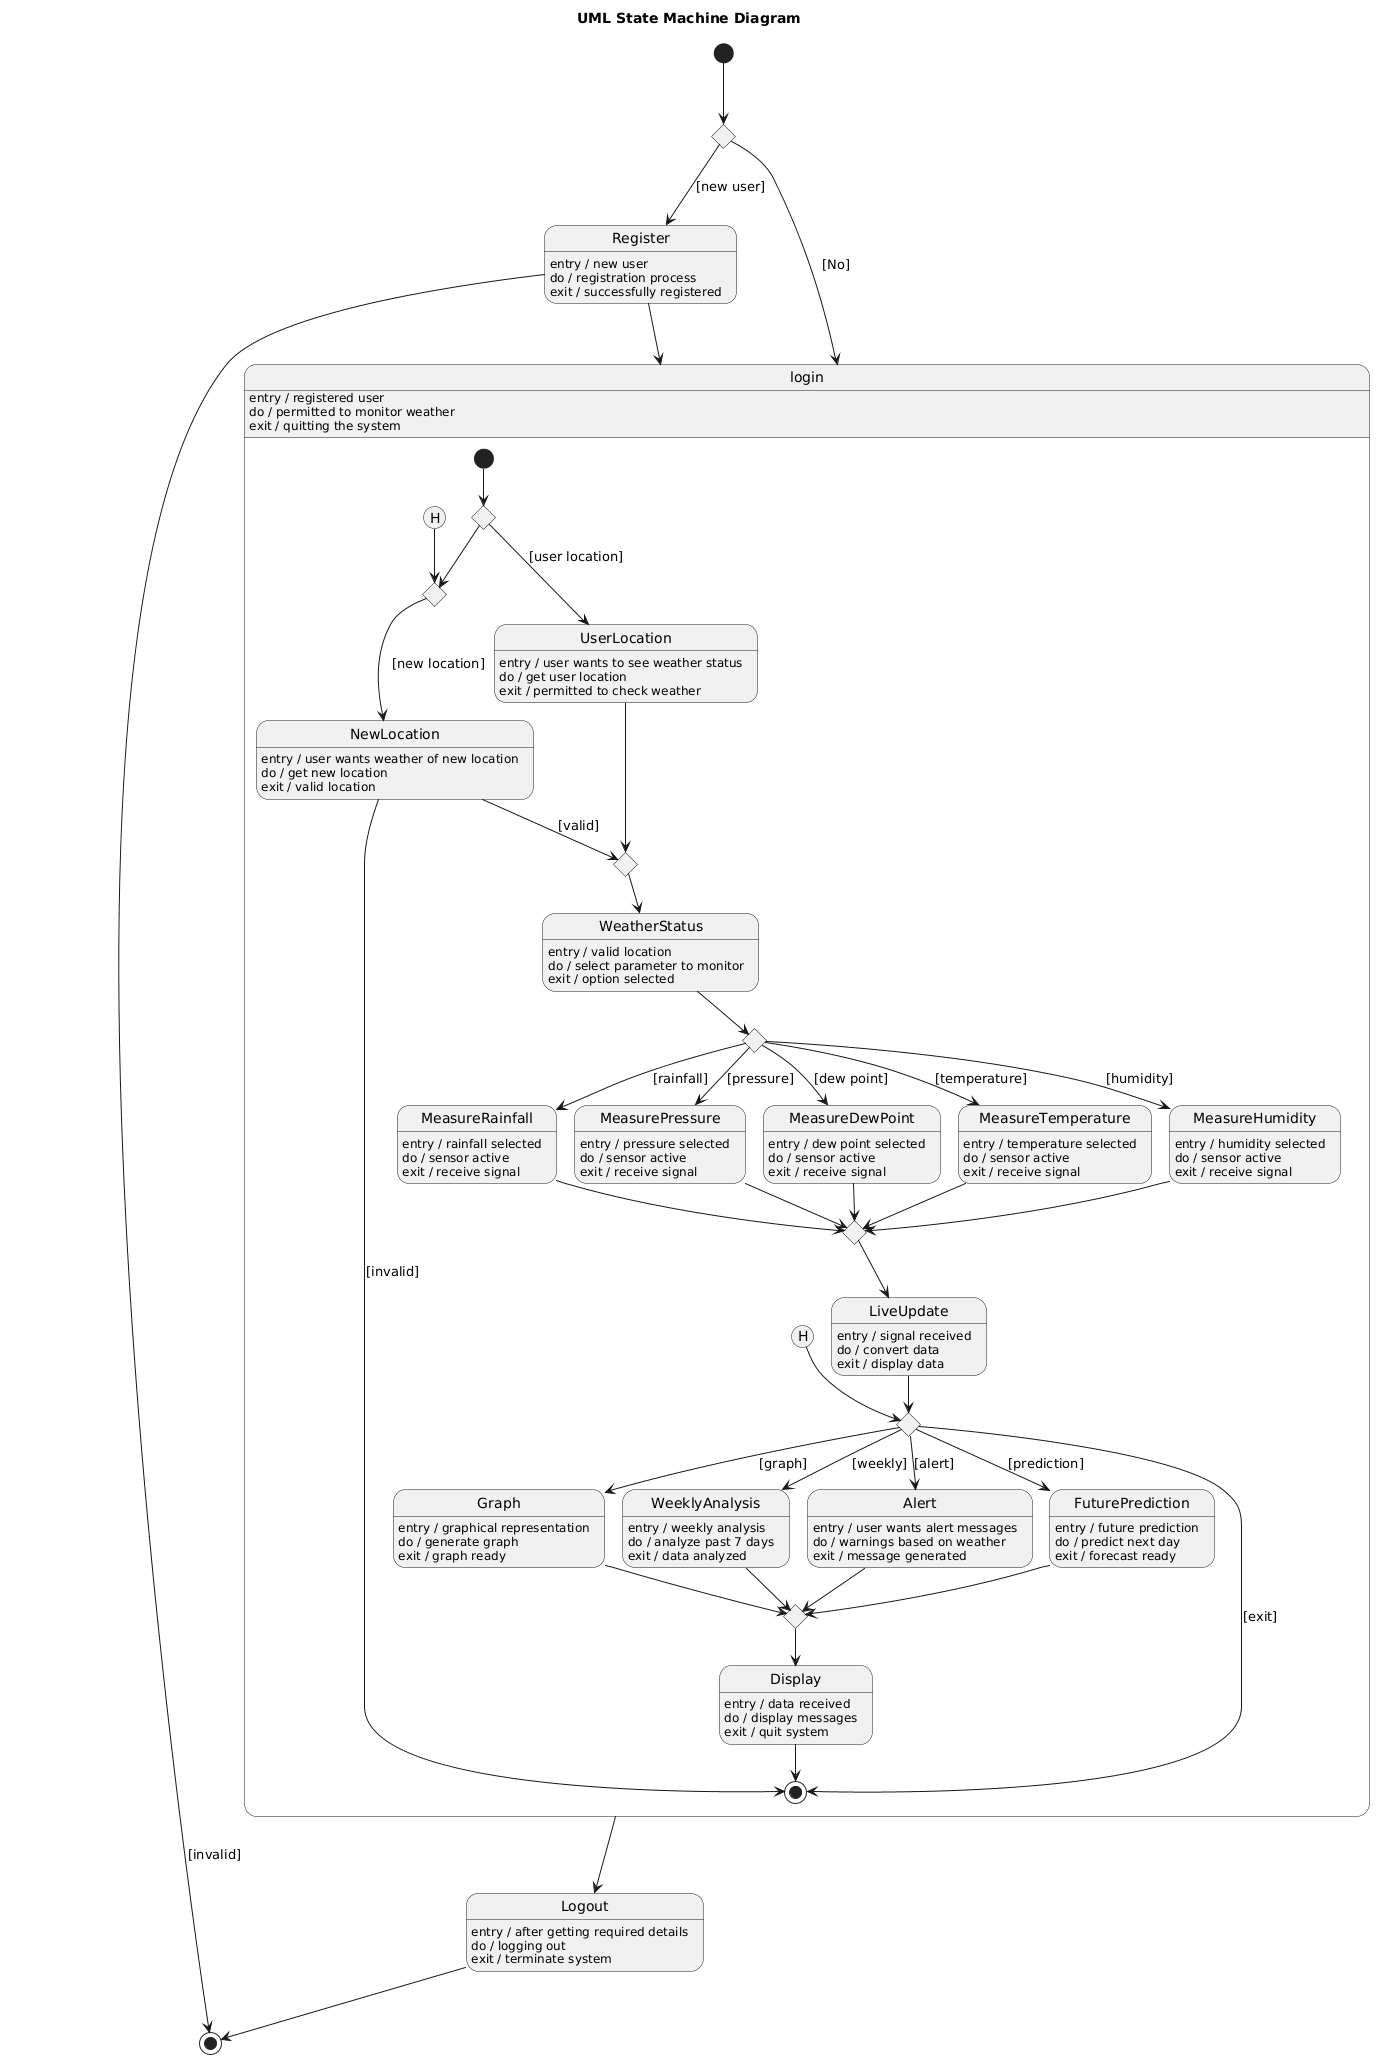

The diagram above was rendered by PlantUML. Its source (embedded in the PNG):
@startuml
title UML State Machine Diagram

[*] --> RegisterChoice

state RegisterChoice <<choice>>

RegisterChoice --> Register : [new user]
RegisterChoice --> LoginComposite : [No]

state Register
Register : entry / new user
Register : do / registration process
Register : exit / successfully registered

Register --> [*] : [invalid]
Register --> LoginComposite
state "login" as LoginComposite {

  LoginComposite : entry / registered user
  LoginComposite : do / permitted to monitor weather
  LoginComposite : exit / quitting the system

  state H <<history>>
  state startChoice <<choice>>
  state startChoice1 <<choice>>
  state locationChoice <<choice>>
  [*] --> startChoice

  startChoice --> UserLocation : [user location]
  startChoice --> startChoice1
  state UserLocation
  UserLocation : entry / user wants to see weather status
  UserLocation : do / get user location
  UserLocation : exit / permitted to check weather
  H --> startChoice1
  startChoice1 --> NewLocation : [new location]
  NewLocation --> locationChoice : [valid]
  UserLocation --> locationChoice
  state NewLocation
  NewLocation : entry / user wants weather of new location
  NewLocation : do / get new location
  NewLocation : exit / valid location

  locationChoice --> WeatherStatus 
  NewLocation --> [*] : [invalid]

  state WeatherStatus
  WeatherStatus : entry / valid location
  WeatherStatus : do / select parameter to monitor
  WeatherStatus : exit / option selected

  state SensorChoice <<choice>>

  WeatherStatus --> SensorChoice

  SensorChoice --> MeasureTemperature : [temperature]
  SensorChoice --> MeasureHumidity : [humidity]
  SensorChoice --> MeasureRainfall : [rainfall]
  SensorChoice --> MeasurePressure : [pressure]
  SensorChoice --> MeasureDewPoint : [dew point]

  state MeasureTemperature
  MeasureTemperature : entry / temperature selected
  MeasureTemperature : do / sensor active
  MeasureTemperature : exit / receive signal

  state MeasureHumidity
  MeasureHumidity : entry / humidity selected
  MeasureHumidity : do / sensor active
  MeasureHumidity : exit / receive signal

  state MeasureRainfall
  MeasureRainfall : entry / rainfall selected
  MeasureRainfall : do / sensor active
  MeasureRainfall : exit / receive signal

  state MeasurePressure
  MeasurePressure : entry / pressure selected
  MeasurePressure : do / sensor active
  MeasurePressure : exit / receive signal

  state MeasureDewPoint
  MeasureDewPoint : entry / dew point selected
  MeasureDewPoint : do / sensor active
  MeasureDewPoint : exit / receive signal
  state LiveUpdateChoice <<choice>>

  MeasureTemperature --> LiveUpdateChoice
  MeasureHumidity --> LiveUpdateChoice
  MeasureRainfall --> LiveUpdateChoice
  MeasurePressure --> LiveUpdateChoice
  MeasureDewPoint --> LiveUpdateChoice

  LiveUpdateChoice --> LiveUpdate
  state LiveUpdate
  LiveUpdate : entry / signal received
  LiveUpdate : do / convert data
  LiveUpdate : exit / display data

  state AnalysisChoice <<choice>>

  LiveUpdate --> AnalysisChoice
  state H1 <<history>>
  H1 --> AnalysisChoice
  AnalysisChoice --> Alert : [alert]
  AnalysisChoice --> WeeklyAnalysis : [weekly]
  AnalysisChoice --> FuturePrediction : [prediction]
  AnalysisChoice --> Graph : [graph]
  AnalysisChoice --> [*] : [exit]

  state Alert
  Alert : entry / user wants alert messages
  Alert : do / warnings based on weather
  Alert : exit / message generated

  state WeeklyAnalysis
  WeeklyAnalysis : entry / weekly analysis
  WeeklyAnalysis : do / analyze past 7 days
  WeeklyAnalysis : exit / data analyzed

  state FuturePrediction
  FuturePrediction : entry / future prediction
  FuturePrediction : do / predict next day
  FuturePrediction : exit / forecast ready

  state Graph
  Graph : entry / graphical representation
  Graph : do / generate graph
  Graph : exit / graph ready
  state DisplayChoice <<choice>>
  Alert --> DisplayChoice
  WeeklyAnalysis --> DisplayChoice
  FuturePrediction --> DisplayChoice
  Graph --> DisplayChoice
  DisplayChoice --> Display
  state Display
  Display : entry / data received
  Display : do / display messages
  Display : exit / quit system
  Display --> [*]

}

LoginComposite --> Logout

state Logout
Logout : entry / after getting required details
Logout : do / logging out
Logout : exit / terminate system

Logout --> [*]
@enduml